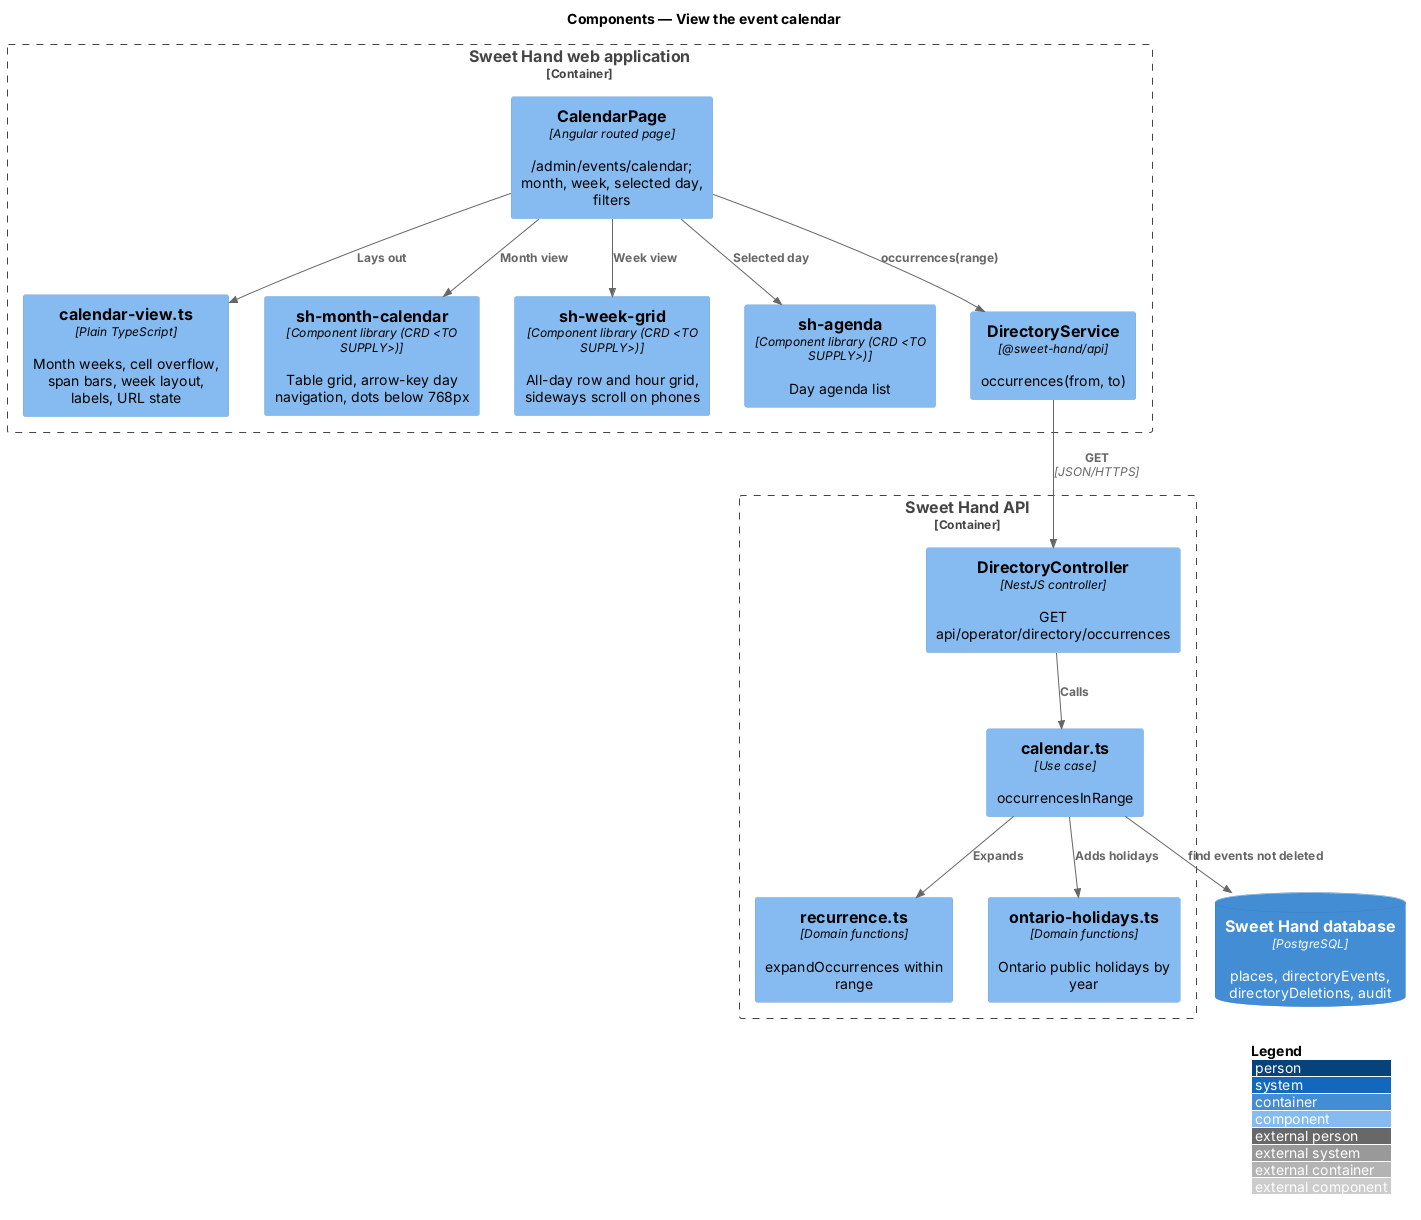

The diagram above was rendered by PlantUML. Its source (embedded in the PNG):
@startuml
!include <C4/C4_Component>
LAYOUT_WITH_LEGEND()
title Components — View the event calendar

Container_Boundary(web, "Sweet Hand web application") {
  Component(page, "CalendarPage", "Angular routed page", "/admin/events/calendar; month, week, selected day, filters")
  Component(view, "calendar-view.ts", "Plain TypeScript", "Month weeks, cell overflow, span bars, week layout, labels, URL state")
  Component(month, "sh-month-calendar", "Component library (CRD <TO SUPPLY>)", "Table grid, arrow-key day navigation, dots below 768px")
  Component(week, "sh-week-grid", "Component library (CRD <TO SUPPLY>)", "All-day row and hour grid, sideways scroll on phones")
  Component(agenda, "sh-agenda", "Component library (CRD <TO SUPPLY>)", "Day agenda list")
  Component(svc, "DirectoryService", "@sweet-hand/api", "occurrences(from, to)")
}
Container_Boundary(api, "Sweet Hand API") {
  Component(ctrl, "DirectoryController", "NestJS controller", "GET api/operator/directory/occurrences")
  Component(uc, "calendar.ts", "Use case", "occurrencesInRange")
  Component(rec, "recurrence.ts", "Domain functions", "expandOccurrences within range")
  Component(hol, "ontario-holidays.ts", "Domain functions", "Ontario public holidays by year")
}
ContainerDb(db, "Sweet Hand database", "PostgreSQL", "places, directoryEvents, directoryDeletions, audit")

Rel(page, view, "Lays out")
Rel(page, month, "Month view")
Rel(page, week, "Week view")
Rel(page, agenda, "Selected day")
Rel(page, svc, "occurrences(range)")
Rel(svc, ctrl, "GET", "JSON/HTTPS")
Rel(ctrl, uc, "Calls")
Rel(uc, rec, "Expands")
Rel(uc, hol, "Adds holidays")
Rel(uc, db, "find events not deleted")
@enduml